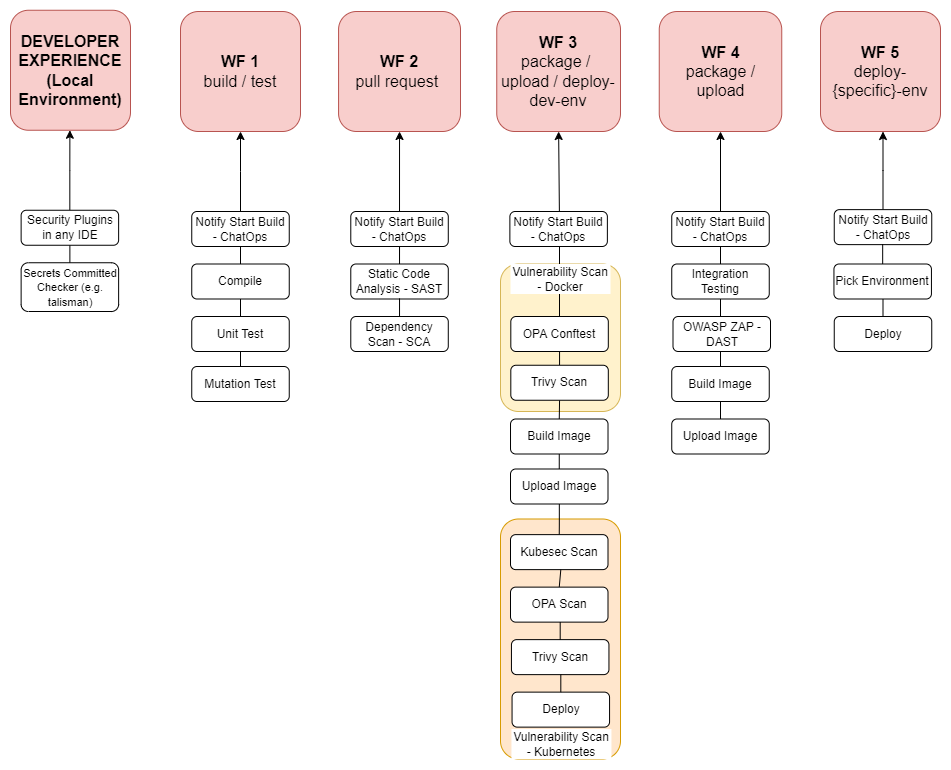

The diagram above was exported from draw.io. Its source (the exported page's mxGraphModel, read from the mxfile embedded in the PNG):
<mxGraphModel dx="880" dy="-1398" grid="1" gridSize="10" guides="1" tooltips="1" connect="1" arrows="1" fold="1" page="1" pageScale="1" pageWidth="850" pageHeight="1100" math="0" shadow="0">
  <root>
    <mxCell id="0" />
    <mxCell id="1" parent="0" />
    <mxCell id="MJwvxY6cjj9w7KMqgM9R-1" style="edgeStyle=orthogonalEdgeStyle;rounded=0;orthogonalLoop=1;jettySize=auto;html=1;exitX=0.5;exitY=0;exitDx=0;exitDy=0;entryX=0.5;entryY=1;entryDx=0;entryDy=0;endArrow=none;endFill=0;" edge="1" parent="1" source="MJwvxY6cjj9w7KMqgM9R-127" target="MJwvxY6cjj9w7KMqgM9R-86">
      <mxGeometry relative="1" as="geometry">
        <mxPoint x="1781.25" y="2962.5" as="sourcePoint" />
      </mxGeometry>
    </mxCell>
    <mxCell id="MJwvxY6cjj9w7KMqgM9R-5" value="" style="rounded=1;whiteSpace=wrap;html=1;fillColor=#ffe6cc;strokeColor=#d79b00;" vertex="1" parent="1">
      <mxGeometry x="2040" y="3067.5" width="120" height="240" as="geometry" />
    </mxCell>
    <mxCell id="MJwvxY6cjj9w7KMqgM9R-6" value="" style="rounded=1;whiteSpace=wrap;html=1;fillColor=#fff2cc;strokeColor=#d6b656;" vertex="1" parent="1">
      <mxGeometry x="2040" y="2812.5" width="120" height="147.5" as="geometry" />
    </mxCell>
    <mxCell id="MJwvxY6cjj9w7KMqgM9R-77" value="&lt;font style=&quot;font-size: 16px;&quot;&gt;&lt;b&gt;WF 1&lt;/b&gt;&lt;br&gt;&lt;font style=&quot;font-size: 16px;&quot;&gt;build / test&lt;/font&gt;&lt;/font&gt;" style="rounded=1;whiteSpace=wrap;html=1;fillColor=#f8cecc;strokeColor=#b85450;" vertex="1" parent="1">
      <mxGeometry x="1720" y="2560" width="120" height="120" as="geometry" />
    </mxCell>
    <mxCell id="MJwvxY6cjj9w7KMqgM9R-78" value="&lt;font style=&quot;font-size: 16px;&quot;&gt;&lt;b&gt;WF 2&lt;br&gt;&lt;/b&gt;pull request&amp;nbsp;&lt;br&gt;&lt;/font&gt;" style="rounded=1;whiteSpace=wrap;html=1;fillColor=#f8cecc;strokeColor=#b85450;" vertex="1" parent="1">
      <mxGeometry x="1878.06" y="2560" width="121.94" height="120" as="geometry" />
    </mxCell>
    <mxCell id="MJwvxY6cjj9w7KMqgM9R-79" value="&lt;font style=&quot;font-size: 16px;&quot;&gt;&lt;b style=&quot;&quot;&gt;WF 3&lt;/b&gt;&lt;br&gt;&lt;font style=&quot;font-size: 16px;&quot;&gt;package /&amp;nbsp; upload / deploy-dev-env&lt;/font&gt;&lt;/font&gt;" style="rounded=1;whiteSpace=wrap;html=1;fillColor=#f8cecc;strokeColor=#b85450;" vertex="1" parent="1">
      <mxGeometry x="2036.25" y="2560" width="123.75" height="120" as="geometry" />
    </mxCell>
    <mxCell id="MJwvxY6cjj9w7KMqgM9R-80" value="&lt;font style=&quot;font-size: 16px;&quot;&gt;&lt;b&gt;WF 4&lt;br&gt;&lt;/b&gt;package / upload&lt;/font&gt;" style="rounded=1;whiteSpace=wrap;html=1;fillColor=#f8cecc;strokeColor=#b85450;" vertex="1" parent="1">
      <mxGeometry x="2198.75" y="2560" width="122.5" height="120" as="geometry" />
    </mxCell>
    <mxCell id="MJwvxY6cjj9w7KMqgM9R-81" value="&lt;font style=&quot;font-size: 16px;&quot;&gt;&lt;b&gt;WF 5&lt;br&gt;&lt;/b&gt;&lt;font style=&quot;font-size: 16px;&quot;&gt;deploy-{specific}-env&lt;/font&gt;&lt;/font&gt;" style="rounded=1;whiteSpace=wrap;html=1;fillColor=#f8cecc;strokeColor=#b85450;" vertex="1" parent="1">
      <mxGeometry x="2360" y="2560" width="120" height="120" as="geometry" />
    </mxCell>
    <mxCell id="MJwvxY6cjj9w7KMqgM9R-83" value="Compile" style="rounded=1;whiteSpace=wrap;html=1;" vertex="1" parent="1">
      <mxGeometry x="1731.25" y="2812.5" width="97.5" height="35" as="geometry" />
    </mxCell>
    <mxCell id="MJwvxY6cjj9w7KMqgM9R-84" value="Unit Test" style="rounded=1;whiteSpace=wrap;html=1;" vertex="1" parent="1">
      <mxGeometry x="1731.25" y="2865" width="97.5" height="35" as="geometry" />
    </mxCell>
    <mxCell id="MJwvxY6cjj9w7KMqgM9R-85" style="edgeStyle=orthogonalEdgeStyle;rounded=0;orthogonalLoop=1;jettySize=auto;html=1;entryX=0.5;entryY=1;entryDx=0;entryDy=0;fontSize=16;endArrow=classic;endFill=1;strokeColor=#000000;" edge="1" parent="1" source="MJwvxY6cjj9w7KMqgM9R-86" target="MJwvxY6cjj9w7KMqgM9R-77">
      <mxGeometry relative="1" as="geometry" />
    </mxCell>
    <mxCell id="MJwvxY6cjj9w7KMqgM9R-86" value="Notify Start Build - ChatOps" style="rounded=1;whiteSpace=wrap;html=1;" vertex="1" parent="1">
      <mxGeometry x="1731.25" y="2760" width="97.5" height="35" as="geometry" />
    </mxCell>
    <mxCell id="MJwvxY6cjj9w7KMqgM9R-87" style="edgeStyle=orthogonalEdgeStyle;rounded=0;orthogonalLoop=1;jettySize=auto;html=1;exitX=0.5;exitY=1;exitDx=0;exitDy=0;entryX=0.5;entryY=0;entryDx=0;entryDy=0;fontSize=16;endArrow=none;endFill=0;strokeColor=#000000;" edge="1" parent="1" target="MJwvxY6cjj9w7KMqgM9R-89">
      <mxGeometry relative="1" as="geometry">
        <mxPoint x="1939.0299999999997" y="2794.999999999999" as="sourcePoint" />
      </mxGeometry>
    </mxCell>
    <mxCell id="MJwvxY6cjj9w7KMqgM9R-88" style="edgeStyle=orthogonalEdgeStyle;rounded=0;orthogonalLoop=1;jettySize=auto;html=1;entryX=0.5;entryY=1;entryDx=0;entryDy=0;fontSize=16;endArrow=classic;endFill=1;strokeColor=#000000;" edge="1" parent="1">
      <mxGeometry relative="1" as="geometry">
        <mxPoint x="1939.0299999999997" y="2679.999999999999" as="targetPoint" />
        <mxPoint x="1939.000000000001" y="2808.749999999999" as="sourcePoint" />
      </mxGeometry>
    </mxCell>
    <mxCell id="MJwvxY6cjj9w7KMqgM9R-89" value="Static Code Analysis - SAST" style="rounded=1;whiteSpace=wrap;html=1;" vertex="1" parent="1">
      <mxGeometry x="1890.28" y="2812.5" width="97.5" height="35" as="geometry" />
    </mxCell>
    <mxCell id="MJwvxY6cjj9w7KMqgM9R-90" style="edgeStyle=orthogonalEdgeStyle;rounded=0;orthogonalLoop=1;jettySize=auto;html=1;entryX=0.5;entryY=1;entryDx=0;entryDy=0;" edge="1" parent="1" source="MJwvxY6cjj9w7KMqgM9R-91" target="MJwvxY6cjj9w7KMqgM9R-79">
      <mxGeometry relative="1" as="geometry" />
    </mxCell>
    <mxCell id="MJwvxY6cjj9w7KMqgM9R-91" value="&lt;font style=&quot;font-size: 12px;&quot;&gt;OPA Conftest&lt;/font&gt;" style="rounded=1;whiteSpace=wrap;html=1;" vertex="1" parent="1">
      <mxGeometry x="2050.31" y="2865" width="97.5" height="35" as="geometry" />
    </mxCell>
    <mxCell id="MJwvxY6cjj9w7KMqgM9R-92" style="edgeStyle=orthogonalEdgeStyle;rounded=0;orthogonalLoop=1;jettySize=auto;html=1;exitX=0.5;exitY=0;exitDx=0;exitDy=0;entryX=0.5;entryY=1;entryDx=0;entryDy=0;endArrow=none;endFill=0;" edge="1" parent="1" source="MJwvxY6cjj9w7KMqgM9R-94" target="MJwvxY6cjj9w7KMqgM9R-91">
      <mxGeometry relative="1" as="geometry" />
    </mxCell>
    <mxCell id="MJwvxY6cjj9w7KMqgM9R-93" style="edgeStyle=orthogonalEdgeStyle;rounded=0;orthogonalLoop=1;jettySize=auto;html=1;exitX=0.5;exitY=1;exitDx=0;exitDy=0;entryX=0.5;entryY=0;entryDx=0;entryDy=0;fontSize=16;endArrow=none;endFill=0;strokeColor=#000000;" edge="1" parent="1" source="MJwvxY6cjj9w7KMqgM9R-94" target="MJwvxY6cjj9w7KMqgM9R-95">
      <mxGeometry relative="1" as="geometry" />
    </mxCell>
    <mxCell id="MJwvxY6cjj9w7KMqgM9R-94" value="Trivy Scan" style="rounded=1;whiteSpace=wrap;html=1;" vertex="1" parent="1">
      <mxGeometry x="2050.31" y="2913.75" width="97.5" height="35" as="geometry" />
    </mxCell>
    <mxCell id="MJwvxY6cjj9w7KMqgM9R-95" value="Build Image" style="rounded=1;whiteSpace=wrap;html=1;" vertex="1" parent="1">
      <mxGeometry x="2050.01" y="2967.5" width="97.5" height="35" as="geometry" />
    </mxCell>
    <mxCell id="MJwvxY6cjj9w7KMqgM9R-96" style="edgeStyle=orthogonalEdgeStyle;rounded=0;orthogonalLoop=1;jettySize=auto;html=1;exitX=0.5;exitY=1;exitDx=0;exitDy=0;entryX=0.5;entryY=0;entryDx=0;entryDy=0;fontSize=16;endArrow=none;endFill=0;strokeColor=#000000;" edge="1" parent="1" target="MJwvxY6cjj9w7KMqgM9R-97">
      <mxGeometry relative="1" as="geometry">
        <mxPoint x="2098.76" y="3002.499999999999" as="sourcePoint" />
      </mxGeometry>
    </mxCell>
    <mxCell id="MJwvxY6cjj9w7KMqgM9R-97" value="Upload Image" style="rounded=1;whiteSpace=wrap;html=1;" vertex="1" parent="1">
      <mxGeometry x="2050" y="3017.5" width="97.5" height="35" as="geometry" />
    </mxCell>
    <mxCell id="MJwvxY6cjj9w7KMqgM9R-98" style="edgeStyle=orthogonalEdgeStyle;rounded=0;orthogonalLoop=1;jettySize=auto;html=1;entryX=0.5;entryY=0;entryDx=0;entryDy=0;fontSize=16;endArrow=none;endFill=0;strokeColor=#000000;" edge="1" parent="1" source="MJwvxY6cjj9w7KMqgM9R-97" target="MJwvxY6cjj9w7KMqgM9R-99">
      <mxGeometry relative="1" as="geometry">
        <mxPoint x="2099.69" y="3065.63" as="sourcePoint" />
      </mxGeometry>
    </mxCell>
    <mxCell id="MJwvxY6cjj9w7KMqgM9R-99" value="Kubesec Scan" style="rounded=1;whiteSpace=wrap;html=1;" vertex="1" parent="1">
      <mxGeometry x="2050" y="3083.13" width="97.5" height="35" as="geometry" />
    </mxCell>
    <mxCell id="MJwvxY6cjj9w7KMqgM9R-100" style="edgeStyle=orthogonalEdgeStyle;rounded=0;orthogonalLoop=1;jettySize=auto;html=1;exitX=0.5;exitY=1;exitDx=0;exitDy=0;entryX=0.5;entryY=0;entryDx=0;entryDy=0;fontSize=16;endArrow=none;endFill=0;strokeColor=#000000;" edge="1" parent="1" target="MJwvxY6cjj9w7KMqgM9R-101">
      <mxGeometry relative="1" as="geometry">
        <mxPoint x="2100.3100000000004" y="3118.13" as="sourcePoint" />
      </mxGeometry>
    </mxCell>
    <mxCell id="MJwvxY6cjj9w7KMqgM9R-101" value="OPA Scan" style="rounded=1;whiteSpace=wrap;html=1;" vertex="1" parent="1">
      <mxGeometry x="2050" y="3135.63" width="97.5" height="35" as="geometry" />
    </mxCell>
    <mxCell id="MJwvxY6cjj9w7KMqgM9R-102" style="edgeStyle=orthogonalEdgeStyle;rounded=0;orthogonalLoop=1;jettySize=auto;html=1;exitX=0.5;exitY=1;exitDx=0;exitDy=0;entryX=0.5;entryY=0;entryDx=0;entryDy=0;fontSize=16;endArrow=none;endFill=0;strokeColor=#000000;" edge="1" parent="1" target="MJwvxY6cjj9w7KMqgM9R-103">
      <mxGeometry relative="1" as="geometry">
        <mxPoint x="2099.6899999999996" y="3170.63" as="sourcePoint" />
      </mxGeometry>
    </mxCell>
    <mxCell id="MJwvxY6cjj9w7KMqgM9R-103" value="Trivy Scan" style="rounded=1;whiteSpace=wrap;html=1;" vertex="1" parent="1">
      <mxGeometry x="2050.94" y="3188.13" width="97.5" height="35" as="geometry" />
    </mxCell>
    <mxCell id="MJwvxY6cjj9w7KMqgM9R-104" style="edgeStyle=orthogonalEdgeStyle;rounded=0;orthogonalLoop=1;jettySize=auto;html=1;exitX=0.5;exitY=1;exitDx=0;exitDy=0;entryX=0.5;entryY=0;entryDx=0;entryDy=0;fontSize=16;endArrow=none;endFill=0;strokeColor=#000000;" edge="1" parent="1" target="MJwvxY6cjj9w7KMqgM9R-105">
      <mxGeometry relative="1" as="geometry">
        <mxPoint x="2100.3100000000004" y="3223.13" as="sourcePoint" />
      </mxGeometry>
    </mxCell>
    <mxCell id="MJwvxY6cjj9w7KMqgM9R-105" value="Deploy" style="rounded=1;whiteSpace=wrap;html=1;" vertex="1" parent="1">
      <mxGeometry x="2051.56" y="3240.63" width="97.5" height="35" as="geometry" />
    </mxCell>
    <mxCell id="MJwvxY6cjj9w7KMqgM9R-110" style="edgeStyle=orthogonalEdgeStyle;rounded=0;orthogonalLoop=1;jettySize=auto;html=1;entryX=0.5;entryY=1;entryDx=0;entryDy=0;" edge="1" parent="1" target="MJwvxY6cjj9w7KMqgM9R-80">
      <mxGeometry relative="1" as="geometry">
        <mxPoint x="2260" y="2943.749999999999" as="sourcePoint" />
      </mxGeometry>
    </mxCell>
    <mxCell id="MJwvxY6cjj9w7KMqgM9R-112" value="Build Image" style="rounded=1;whiteSpace=wrap;html=1;" vertex="1" parent="1">
      <mxGeometry x="2211.25" y="2915" width="97.5" height="35" as="geometry" />
    </mxCell>
    <mxCell id="MJwvxY6cjj9w7KMqgM9R-113" style="edgeStyle=orthogonalEdgeStyle;rounded=0;orthogonalLoop=1;jettySize=auto;html=1;exitX=0.5;exitY=1;exitDx=0;exitDy=0;entryX=0.5;entryY=0;entryDx=0;entryDy=0;fontSize=16;endArrow=none;endFill=0;strokeColor=#000000;" edge="1" parent="1" target="MJwvxY6cjj9w7KMqgM9R-114">
      <mxGeometry relative="1" as="geometry">
        <mxPoint x="2260" y="2949.999999999999" as="sourcePoint" />
      </mxGeometry>
    </mxCell>
    <mxCell id="MJwvxY6cjj9w7KMqgM9R-114" value="Upload Image" style="rounded=1;whiteSpace=wrap;html=1;" vertex="1" parent="1">
      <mxGeometry x="2211.25" y="2967.5" width="97.5" height="35" as="geometry" />
    </mxCell>
    <mxCell id="MJwvxY6cjj9w7KMqgM9R-115" style="edgeStyle=orthogonalEdgeStyle;rounded=0;orthogonalLoop=1;jettySize=auto;html=1;entryX=0.5;entryY=1;entryDx=0;entryDy=0;startArrow=none;" edge="1" parent="1" source="MJwvxY6cjj9w7KMqgM9R-141">
      <mxGeometry relative="1" as="geometry">
        <mxPoint x="2422.5" y="2679.999999999999" as="targetPoint" />
      </mxGeometry>
    </mxCell>
    <mxCell id="MJwvxY6cjj9w7KMqgM9R-116" value="Pick Environment" style="rounded=1;whiteSpace=wrap;html=1;" vertex="1" parent="1">
      <mxGeometry x="2373.44" y="2812.5" width="97.5" height="35" as="geometry" />
    </mxCell>
    <mxCell id="MJwvxY6cjj9w7KMqgM9R-123" style="edgeStyle=orthogonalEdgeStyle;rounded=0;orthogonalLoop=1;jettySize=auto;html=1;exitX=0.5;exitY=1;exitDx=0;exitDy=0;entryX=0.5;entryY=0;entryDx=0;entryDy=0;fontSize=16;endArrow=none;endFill=0;strokeColor=#000000;" edge="1" parent="1" target="MJwvxY6cjj9w7KMqgM9R-124">
      <mxGeometry relative="1" as="geometry">
        <mxPoint x="2422.5" y="2847.499999999999" as="sourcePoint" />
      </mxGeometry>
    </mxCell>
    <mxCell id="MJwvxY6cjj9w7KMqgM9R-124" value="Deploy" style="rounded=1;whiteSpace=wrap;html=1;" vertex="1" parent="1">
      <mxGeometry x="2373.75" y="2865" width="97.5" height="35" as="geometry" />
    </mxCell>
    <mxCell id="MJwvxY6cjj9w7KMqgM9R-125" value="Vulnerability Scan - Docker" style="text;html=1;strokeColor=none;fillColor=default;align=center;verticalAlign=middle;whiteSpace=wrap;rounded=0;" vertex="1" parent="1">
      <mxGeometry x="2050" y="2812.5" width="100" height="30" as="geometry" />
    </mxCell>
    <mxCell id="MJwvxY6cjj9w7KMqgM9R-126" value="Vulnerability Scan - Kubernetes" style="text;html=1;strokeColor=none;fillColor=default;align=center;verticalAlign=middle;whiteSpace=wrap;rounded=0;" vertex="1" parent="1">
      <mxGeometry x="2050.94" y="3277.5" width="100" height="30" as="geometry" />
    </mxCell>
    <mxCell id="MJwvxY6cjj9w7KMqgM9R-127" value="Mutation Test" style="rounded=1;whiteSpace=wrap;html=1;" vertex="1" parent="1">
      <mxGeometry x="1731.25" y="2915" width="97.5" height="35" as="geometry" />
    </mxCell>
    <mxCell id="MJwvxY6cjj9w7KMqgM9R-130" value="Notify Start Build - ChatOps" style="rounded=1;whiteSpace=wrap;html=1;" vertex="1" parent="1">
      <mxGeometry x="1890.28" y="2760" width="97.5" height="35" as="geometry" />
    </mxCell>
    <mxCell id="MJwvxY6cjj9w7KMqgM9R-131" style="edgeStyle=orthogonalEdgeStyle;rounded=0;orthogonalLoop=1;jettySize=auto;html=1;exitX=0.5;exitY=0;exitDx=0;exitDy=0;entryX=0.5;entryY=1;entryDx=0;entryDy=0;endArrow=none;endFill=0;" edge="1" parent="1" source="MJwvxY6cjj9w7KMqgM9R-150">
      <mxGeometry relative="1" as="geometry">
        <mxPoint x="1939.0299999999997" y="2846.88" as="targetPoint" />
        <mxPoint x="1938.75" y="2915" as="sourcePoint" />
      </mxGeometry>
    </mxCell>
    <mxCell id="MJwvxY6cjj9w7KMqgM9R-133" value="Notify Start Build - ChatOps" style="rounded=1;whiteSpace=wrap;html=1;" vertex="1" parent="1">
      <mxGeometry x="2049.37" y="2760" width="97.5" height="35" as="geometry" />
    </mxCell>
    <mxCell id="MJwvxY6cjj9w7KMqgM9R-136" value="Notify Start Build - ChatOps" style="rounded=1;whiteSpace=wrap;html=1;" vertex="1" parent="1">
      <mxGeometry x="2211.25" y="2760" width="97.5" height="35" as="geometry" />
    </mxCell>
    <mxCell id="MJwvxY6cjj9w7KMqgM9R-137" value="Integration Testing" style="rounded=1;whiteSpace=wrap;html=1;" vertex="1" parent="1">
      <mxGeometry x="2211.25" y="2812.5" width="97.5" height="35" as="geometry" />
    </mxCell>
    <mxCell id="MJwvxY6cjj9w7KMqgM9R-138" value="OWASP ZAP - DAST" style="rounded=1;whiteSpace=wrap;html=1;" vertex="1" parent="1">
      <mxGeometry x="2212.5" y="2865" width="97.5" height="35" as="geometry" />
    </mxCell>
    <mxCell id="MJwvxY6cjj9w7KMqgM9R-141" value="Notify Start Build - ChatOps" style="rounded=1;whiteSpace=wrap;html=1;" vertex="1" parent="1">
      <mxGeometry x="2373.75" y="2758.13" width="97.5" height="35" as="geometry" />
    </mxCell>
    <mxCell id="MJwvxY6cjj9w7KMqgM9R-142" value="" style="edgeStyle=orthogonalEdgeStyle;rounded=0;orthogonalLoop=1;jettySize=auto;html=1;entryX=0.5;entryY=1;entryDx=0;entryDy=0;endArrow=none;" edge="1" parent="1" source="MJwvxY6cjj9w7KMqgM9R-116" target="MJwvxY6cjj9w7KMqgM9R-141">
      <mxGeometry relative="1" as="geometry">
        <mxPoint x="2422.5" y="2680" as="targetPoint" />
        <mxPoint x="2422.142857142858" y="2822.5" as="sourcePoint" />
      </mxGeometry>
    </mxCell>
    <mxCell id="MJwvxY6cjj9w7KMqgM9R-145" value="&lt;span style=&quot;font-size: 16px;&quot;&gt;&lt;b&gt;DEVELOPER&lt;br&gt;EXPERIENCE&lt;br&gt;(Local Environment)&lt;br&gt;&lt;/b&gt;&lt;/span&gt;" style="rounded=1;whiteSpace=wrap;html=1;fillColor=#f8cecc;strokeColor=#b85450;" vertex="1" parent="1">
      <mxGeometry x="1550" y="2558.75" width="120" height="120" as="geometry" />
    </mxCell>
    <mxCell id="MJwvxY6cjj9w7KMqgM9R-146" style="edgeStyle=orthogonalEdgeStyle;rounded=0;orthogonalLoop=1;jettySize=auto;html=1;exitX=0.5;exitY=0;exitDx=0;exitDy=0;entryX=0.5;entryY=1;entryDx=0;entryDy=0;endArrow=none;endFill=0;" edge="1" parent="1" source="MJwvxY6cjj9w7KMqgM9R-147" target="MJwvxY6cjj9w7KMqgM9R-149">
      <mxGeometry relative="1" as="geometry">
        <mxPoint x="1610.63" y="2961.25" as="sourcePoint" />
      </mxGeometry>
    </mxCell>
    <mxCell id="MJwvxY6cjj9w7KMqgM9R-147" value="&lt;font style=&quot;font-size: 11px;&quot;&gt;Secrets Committed Checker (e.g. talisman)&lt;/font&gt;" style="rounded=1;whiteSpace=wrap;html=1;" vertex="1" parent="1">
      <mxGeometry x="1560.63" y="2811.25" width="97.5" height="48.75" as="geometry" />
    </mxCell>
    <mxCell id="MJwvxY6cjj9w7KMqgM9R-148" style="edgeStyle=orthogonalEdgeStyle;rounded=0;orthogonalLoop=1;jettySize=auto;html=1;entryX=0.5;entryY=1;entryDx=0;entryDy=0;fontSize=16;endArrow=classic;endFill=1;strokeColor=#000000;" edge="1" parent="1" source="MJwvxY6cjj9w7KMqgM9R-149">
      <mxGeometry relative="1" as="geometry">
        <mxPoint x="1609.38" y="2678.749999999999" as="targetPoint" />
      </mxGeometry>
    </mxCell>
    <mxCell id="MJwvxY6cjj9w7KMqgM9R-149" value="Security Plugins in any IDE" style="rounded=1;whiteSpace=wrap;html=1;" vertex="1" parent="1">
      <mxGeometry x="1560.63" y="2758.75" width="97.5" height="35" as="geometry" />
    </mxCell>
    <mxCell id="MJwvxY6cjj9w7KMqgM9R-150" value="Dependency Scan - SCA" style="rounded=1;whiteSpace=wrap;html=1;" vertex="1" parent="1">
      <mxGeometry x="1890.2800000000002" y="2865" width="97.5" height="35" as="geometry" />
    </mxCell>
  </root>
</mxGraphModel>